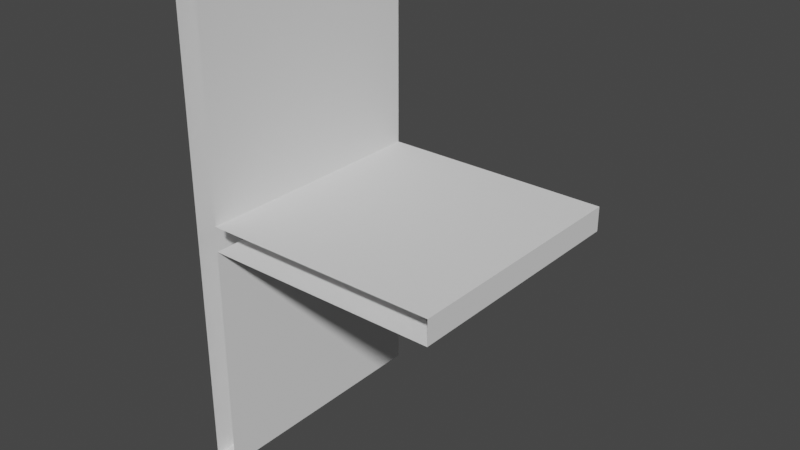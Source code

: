 # Source: wallCross.blend  (saved by Blender 3.4.6; exported with 4.5.12 LTS)
import bpy
from mathutils import Matrix  # noqa: F401  (used for matrix-valued properties, if any)

bpy.ops.wm.read_factory_settings(use_empty=True)
scene = bpy.context.scene
scene.name = 'Scene'

# ---- collections
col_collection = bpy.data.collections.new('Collection'); scene.collection.children.link(col_collection)

# ---- world
world_world = bpy.data.worlds.new('World'); scene.world = world_world
world_world.use_nodes = True; world_world.node_tree.nodes.clear()
_N = world_world.node_tree.nodes; _L = world_world.node_tree.links
n0 = _N.new('ShaderNodeOutputWorld'); n0.name = 'World Output'; n0.location = (300, 300)
n1 = _N.new('ShaderNodeBackground'); n1.name = 'Background'; n1.location = (10, 300)
n1.inputs[0].default_value = (0.05088, 0.05088, 0.05088, 1.0)
_L.new(n1.outputs[0], n0.inputs[0])
n0.is_active_output = True
world_world.color = (0.05088, 0.05088, 0.05088)
world_world.use_sun_shadow = False
world_world.sun_shadow_jitter_overblur = 0.0

# ---- meshes
me_cube_001 = bpy.data.meshes.new('Cube.001')
me_cube_001.from_pydata([(-0.1, 8.742e-08, 2.0), (-0.1, 2.0, 2.0), (0.1, 8.742e-08, 2.0), (0.1, 2.0, 2.0), (2.0, -4.371e-09, -0.1), (0.1, 4.371e-09, 0.1), (0.1, 2.0, 0.1), (2.0, 4.371e-09, 0.1), (2.0, 2.0, 0.1), (2.0, 2.0, -0.1), (-0.1, 5.96e-08, -2.0), (-0.1, 2.0, -2.0), (0.1, -2.384e-07, -0.1), (0.1, 2.0, -0.1), (0.1, 1.192e-07, -2.0), (0.1, 2.0, -2.0)], [], [(0, 1, 11, 10), (5, 6, 3, 2), (2, 3, 1, 0), (4, 9, 8, 7), (7, 8, 6, 5), (12, 13, 9, 4), (10, 11, 15, 14), (14, 15, 13, 12)])
_uv = me_cube_001.uv_layers.new(name='UVMap')
_uv.uv.foreach_set('vector', [0.494, 0.619, 0.494, 0.381, 0.9702, 0.381, 0.9702, 0.619, -0.005952, 0.619, -0.005952, 0.381, 0.4702, 0.381, 0.4702, 0.619, 0.4702, 0.619, 0.4702, 0.381, 0.494, 0.381, 0.494, 0.619, 0.9702, 0.619, 0.9702, 0.381, 0.994, 0.381, 0.994, 0.619, -0.005952, 0.619, -0.005952, 0.381, 0.4702, 0.381, 0.4702, 0.619, -0.005952, 0.619, -0.005952, 0.381, 0.4702, 0.381, 0.4702, 0.619, 0.9702, 0.619, 0.9702, 0.381, 0.994, 0.381, 0.994, 0.619, -0.005952, 0.619, -0.005952, 0.381, 0.4702, 0.381, 0.4702, 0.619])
me_cube_001.update()

# ---- objects
ob_cube = bpy.data.objects.new('Cube', me_cube_001)

# ---- transforms, parenting, visibility, modifiers, constraints
ob_cube.location = (0.0, 0.0, 0.0)

# ---- collection membership
col_collection.objects.link(ob_cube)

# ---- scene / render settings (as saved in the file)
scene.frame_start = 1; scene.frame_end = 250; scene.frame_set(1)
scene.render.engine = 'BLENDER_EEVEE_NEXT'
scene.cycles.sampling_pattern = 'TABULATED_SOBOL'
scene.cycles.use_light_tree = False
scene.view_settings.view_transform = 'Filmic'
bpy.context.view_layer.update()

# ---- added for rendering (the .blend has no active camera and no usable light): camera, sun
cam_auto = bpy.data.cameras.new('AutoCamera')
cam_auto.lens = 50.0
cam_auto.sensor_width = 36.0
cam_auto.clip_end = 1000.0
ob_auto_camera = bpy.data.objects.new('AutoCamera', cam_auto)
scene.collection.objects.link(ob_auto_camera)
ob_auto_camera.location = (5.52121, -4.48545, 3.65697)
ob_auto_camera.rotation_euler = (1.09748, -7.21219e-08, 0.694738)
scene.camera = ob_auto_camera
light_auto_sun = bpy.data.lights.new('AutoSun', 'SUN')
light_auto_sun.energy = 3.0
light_auto_sun.angle = 0.0523599
ob_auto_sun = bpy.data.objects.new('AutoSun', light_auto_sun)
scene.collection.objects.link(ob_auto_sun)
ob_auto_sun.rotation_euler = (0.872665, 0.174533, 0.523599)
bpy.context.view_layer.update()
